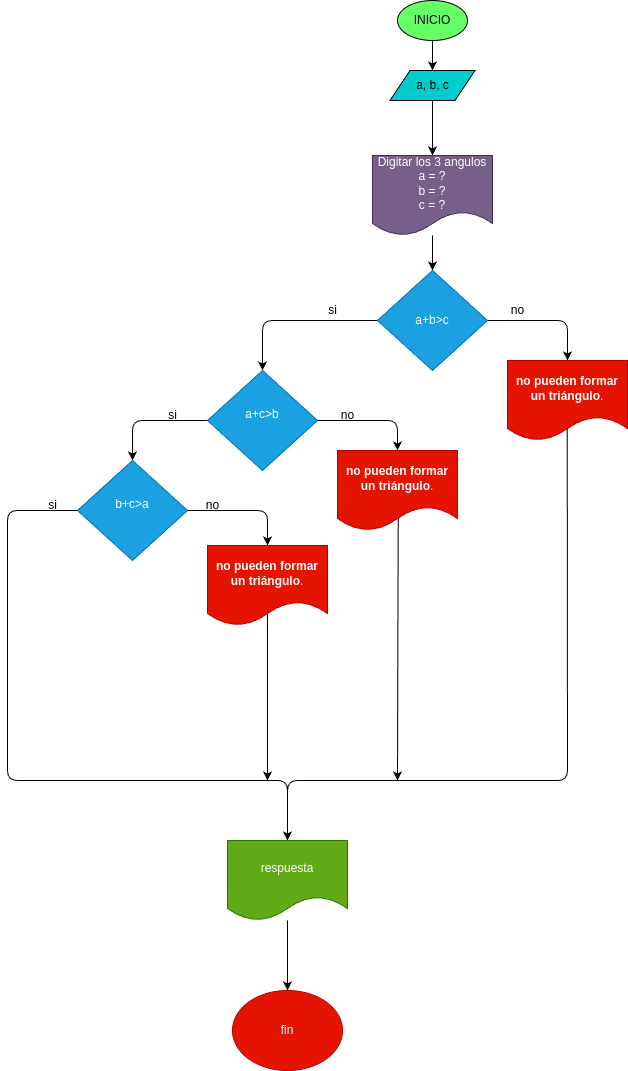

The diagram above was exported from draw.io. Its source (the exported page's mxGraphModel, read from the mxfile embedded in the PNG):
<mxGraphModel dx="1500" dy="603" grid="1" gridSize="10" guides="1" tooltips="1" connect="1" arrows="1" fold="1" page="1" pageScale="1" pageWidth="850" pageHeight="1100" math="0" shadow="0">
  <root>
    <mxCell id="0" />
    <mxCell id="1" parent="0" />
    <mxCell id="4" value="" style="edgeStyle=none;html=1;" parent="1" source="2" target="3" edge="1">
      <mxGeometry relative="1" as="geometry" />
    </mxCell>
    <mxCell id="2" value="INICIO" style="ellipse;whiteSpace=wrap;html=1;fillColor=#66FF66;" parent="1" vertex="1">
      <mxGeometry x="560" y="20" width="70" height="40" as="geometry" />
    </mxCell>
    <mxCell id="6" value="" style="edgeStyle=none;html=1;" parent="1" source="3" target="5" edge="1">
      <mxGeometry relative="1" as="geometry" />
    </mxCell>
    <mxCell id="3" value="a, b, c" style="shape=parallelogram;perimeter=parallelogramPerimeter;whiteSpace=wrap;html=1;fixedSize=1;fillColor=#00CCCC;" parent="1" vertex="1">
      <mxGeometry x="552.5" y="90" width="85" height="30" as="geometry" />
    </mxCell>
    <mxCell id="8" value="" style="edgeStyle=none;html=1;" parent="1" source="5" target="7" edge="1">
      <mxGeometry relative="1" as="geometry" />
    </mxCell>
    <mxCell id="5" value="Digitar los 3 angulos&lt;br&gt;a = ?&lt;br&gt;b = ?&lt;br&gt;c = ?" style="shape=document;whiteSpace=wrap;html=1;boundedLbl=1;fillColor=#76608a;strokeColor=#432D57;fontColor=#ffffff;" parent="1" vertex="1">
      <mxGeometry x="535" y="175" width="120" height="80" as="geometry" />
    </mxCell>
    <mxCell id="11" style="edgeStyle=none;html=1;entryX=0.5;entryY=0;entryDx=0;entryDy=0;" parent="1" source="7" target="10" edge="1">
      <mxGeometry relative="1" as="geometry">
        <Array as="points">
          <mxPoint x="730" y="340" />
        </Array>
      </mxGeometry>
    </mxCell>
    <mxCell id="14" value="" style="edgeStyle=none;html=1;" parent="1" source="7" target="13" edge="1">
      <mxGeometry relative="1" as="geometry">
        <Array as="points">
          <mxPoint x="425" y="340" />
        </Array>
      </mxGeometry>
    </mxCell>
    <mxCell id="7" value="&lt;span class=&quot;base&quot;&gt;&lt;span class=&quot;mord mathnormal&quot;&gt;a&lt;/span&gt;&lt;span class=&quot;mspace&quot;&gt;&lt;/span&gt;&lt;span class=&quot;mbin&quot;&gt;+&lt;/span&gt;&lt;span class=&quot;mspace&quot;&gt;&lt;/span&gt;&lt;/span&gt;&lt;span class=&quot;base&quot;&gt;&lt;span class=&quot;strut&quot;&gt;&lt;/span&gt;&lt;span class=&quot;mord mathnormal&quot;&gt;b&amp;gt;c&lt;/span&gt;&lt;/span&gt;" style="rhombus;whiteSpace=wrap;html=1;fillColor=#1ba1e2;strokeColor=#006EAF;fontColor=#ffffff;" parent="1" vertex="1">
      <mxGeometry x="540" y="290" width="110" height="100" as="geometry" />
    </mxCell>
    <mxCell id="29" style="edgeStyle=none;html=1;entryX=0.5;entryY=0;entryDx=0;entryDy=0;exitX=0.498;exitY=0.854;exitDx=0;exitDy=0;exitPerimeter=0;" parent="1" source="10" target="27" edge="1">
      <mxGeometry relative="1" as="geometry">
        <Array as="points">
          <mxPoint x="730" y="800" />
          <mxPoint x="450" y="800" />
        </Array>
      </mxGeometry>
    </mxCell>
    <mxCell id="10" value="&lt;strong data-end=&quot;778&quot; data-start=&quot;745&quot;&gt;no pueden formar un triángulo&lt;/strong&gt;." style="shape=document;whiteSpace=wrap;html=1;boundedLbl=1;fillColor=#e51400;strokeColor=#B20000;fontColor=#ffffff;" parent="1" vertex="1">
      <mxGeometry x="670" y="380" width="120" height="80" as="geometry" />
    </mxCell>
    <mxCell id="12" value="no" style="text;html=1;align=center;verticalAlign=middle;resizable=0;points=[];autosize=1;strokeColor=none;fillColor=none;" parent="1" vertex="1">
      <mxGeometry x="660" y="315" width="40" height="30" as="geometry" />
    </mxCell>
    <mxCell id="17" style="edgeStyle=none;html=1;entryX=0.5;entryY=0;entryDx=0;entryDy=0;" parent="1" source="13" target="15" edge="1">
      <mxGeometry relative="1" as="geometry">
        <Array as="points">
          <mxPoint x="560" y="440" />
        </Array>
      </mxGeometry>
    </mxCell>
    <mxCell id="20" value="" style="edgeStyle=none;html=1;" parent="1" source="13" target="19" edge="1">
      <mxGeometry relative="1" as="geometry">
        <Array as="points">
          <mxPoint x="295" y="440" />
        </Array>
      </mxGeometry>
    </mxCell>
    <mxCell id="13" value="&lt;span class=&quot;katex-display&quot;&gt;&lt;span class=&quot;katex&quot;&gt;&lt;span aria-hidden=&quot;true&quot; class=&quot;katex-html&quot;&gt;&lt;span class=&quot;base&quot;&gt;&lt;span class=&quot;mord mathnormal&quot;&gt;a&lt;/span&gt;&lt;span class=&quot;mspace&quot;&gt;&lt;/span&gt;&lt;span class=&quot;mbin&quot;&gt;+&lt;/span&gt;&lt;span class=&quot;mspace&quot;&gt;&lt;/span&gt;&lt;/span&gt;&lt;span class=&quot;base&quot;&gt;&lt;span class=&quot;strut&quot;&gt;&lt;/span&gt;&lt;span class=&quot;mord mathnormal&quot;&gt;c&amp;gt;&lt;/span&gt;&lt;/span&gt;&lt;span class=&quot;base&quot;&gt;&lt;span class=&quot;mord mathnormal&quot;&gt;b&lt;/span&gt;&lt;/span&gt;&lt;/span&gt;&lt;/span&gt;&lt;/span&gt;&lt;p data-end=&quot;1040&quot; data-start=&quot;926&quot;&gt;&lt;/p&gt;" style="rhombus;whiteSpace=wrap;html=1;fillColor=#1ba1e2;strokeColor=#006EAF;fontColor=#ffffff;" parent="1" vertex="1">
      <mxGeometry x="370" y="390" width="110" height="100" as="geometry" />
    </mxCell>
    <mxCell id="31" style="edgeStyle=none;html=1;exitX=0.506;exitY=0.83;exitDx=0;exitDy=0;exitPerimeter=0;" parent="1" source="15" edge="1">
      <mxGeometry relative="1" as="geometry">
        <mxPoint x="560" y="799.9999999999998" as="targetPoint" />
      </mxGeometry>
    </mxCell>
    <mxCell id="15" value="&lt;strong data-end=&quot;778&quot; data-start=&quot;745&quot;&gt;no pueden formar un triángulo&lt;/strong&gt;." style="shape=document;whiteSpace=wrap;html=1;boundedLbl=1;fillColor=#e51400;strokeColor=#B20000;fontColor=#ffffff;" parent="1" vertex="1">
      <mxGeometry x="500" y="470" width="120" height="80" as="geometry" />
    </mxCell>
    <mxCell id="16" value="no" style="text;html=1;align=center;verticalAlign=middle;resizable=0;points=[];autosize=1;strokeColor=none;fillColor=none;" parent="1" vertex="1">
      <mxGeometry x="490" y="420" width="40" height="30" as="geometry" />
    </mxCell>
    <mxCell id="28" value="" style="edgeStyle=none;html=1;entryX=0.5;entryY=0;entryDx=0;entryDy=0;" parent="1" source="19" target="27" edge="1">
      <mxGeometry relative="1" as="geometry">
        <Array as="points">
          <mxPoint x="170" y="530" />
          <mxPoint x="170" y="800" />
          <mxPoint x="450" y="800" />
        </Array>
      </mxGeometry>
    </mxCell>
    <mxCell id="19" value="&lt;span class=&quot;base&quot;&gt;&lt;span class=&quot;mord mathnormal&quot;&gt;b&lt;/span&gt;&lt;span class=&quot;mspace&quot;&gt;&lt;/span&gt;&lt;span class=&quot;mbin&quot;&gt;+&lt;/span&gt;&lt;span class=&quot;mspace&quot;&gt;&lt;/span&gt;&lt;/span&gt;&lt;span class=&quot;base&quot;&gt;&lt;span class=&quot;strut&quot;&gt;&lt;/span&gt;&lt;span class=&quot;mord mathnormal&quot;&gt;c&amp;gt;&lt;/span&gt;&lt;/span&gt;&lt;span class=&quot;base&quot;&gt;&lt;span class=&quot;mord mathnormal&quot;&gt;a&lt;/span&gt;&lt;/span&gt;&lt;br&gt;&lt;p data-end=&quot;1040&quot; data-start=&quot;926&quot;&gt;&lt;/p&gt;" style="rhombus;whiteSpace=wrap;html=1;fillColor=#1ba1e2;strokeColor=#006EAF;fontColor=#ffffff;" parent="1" vertex="1">
      <mxGeometry x="240" y="480" width="110" height="100" as="geometry" />
    </mxCell>
    <mxCell id="22" style="edgeStyle=none;html=1;entryX=0.5;entryY=0;entryDx=0;entryDy=0;exitX=1;exitY=0.5;exitDx=0;exitDy=0;" parent="1" source="19" target="23" edge="1">
      <mxGeometry relative="1" as="geometry">
        <mxPoint x="350" y="525" as="sourcePoint" />
        <Array as="points">
          <mxPoint x="430" y="530" />
        </Array>
      </mxGeometry>
    </mxCell>
    <mxCell id="32" style="edgeStyle=none;html=1;exitX=0.5;exitY=0.842;exitDx=0;exitDy=0;exitPerimeter=0;" parent="1" source="23" edge="1">
      <mxGeometry relative="1" as="geometry">
        <mxPoint x="430" y="799.9999999999998" as="targetPoint" />
        <mxPoint x="430" y="645" as="sourcePoint" />
      </mxGeometry>
    </mxCell>
    <mxCell id="23" value="&lt;strong data-end=&quot;778&quot; data-start=&quot;745&quot;&gt;no pueden formar un triángulo&lt;/strong&gt;." style="shape=document;whiteSpace=wrap;html=1;boundedLbl=1;fillColor=#e51400;strokeColor=#B20000;fontColor=#ffffff;" parent="1" vertex="1">
      <mxGeometry x="370" y="565" width="120" height="80" as="geometry" />
    </mxCell>
    <mxCell id="24" value="no" style="text;html=1;align=center;verticalAlign=middle;resizable=0;points=[];autosize=1;strokeColor=none;fillColor=none;" parent="1" vertex="1">
      <mxGeometry x="355" y="510" width="40" height="30" as="geometry" />
    </mxCell>
    <mxCell id="25" value="si" style="text;html=1;align=center;verticalAlign=middle;resizable=0;points=[];autosize=1;strokeColor=none;fillColor=none;" parent="1" vertex="1">
      <mxGeometry x="480" y="315" width="30" height="30" as="geometry" />
    </mxCell>
    <mxCell id="26" value="si" style="text;html=1;align=center;verticalAlign=middle;resizable=0;points=[];autosize=1;strokeColor=none;fillColor=none;" parent="1" vertex="1">
      <mxGeometry x="320" y="420" width="30" height="30" as="geometry" />
    </mxCell>
    <mxCell id="34" value="" style="edgeStyle=none;html=1;" parent="1" source="27" target="33" edge="1">
      <mxGeometry relative="1" as="geometry" />
    </mxCell>
    <mxCell id="27" value="respuesta" style="shape=document;whiteSpace=wrap;html=1;boundedLbl=1;fillColor=#60a917;strokeColor=#2D7600;fontColor=#ffffff;" parent="1" vertex="1">
      <mxGeometry x="390" y="860" width="120" height="80" as="geometry" />
    </mxCell>
    <mxCell id="33" value="fin" style="ellipse;whiteSpace=wrap;html=1;fillColor=#e51400;strokeColor=#B20000;fontColor=#ffffff;" parent="1" vertex="1">
      <mxGeometry x="395" y="1010" width="110" height="80" as="geometry" />
    </mxCell>
    <mxCell id="36" value="si" style="text;html=1;align=center;verticalAlign=middle;resizable=0;points=[];autosize=1;strokeColor=none;fillColor=none;" parent="1" vertex="1">
      <mxGeometry x="200" y="510" width="30" height="30" as="geometry" />
    </mxCell>
  </root>
</mxGraphModel>